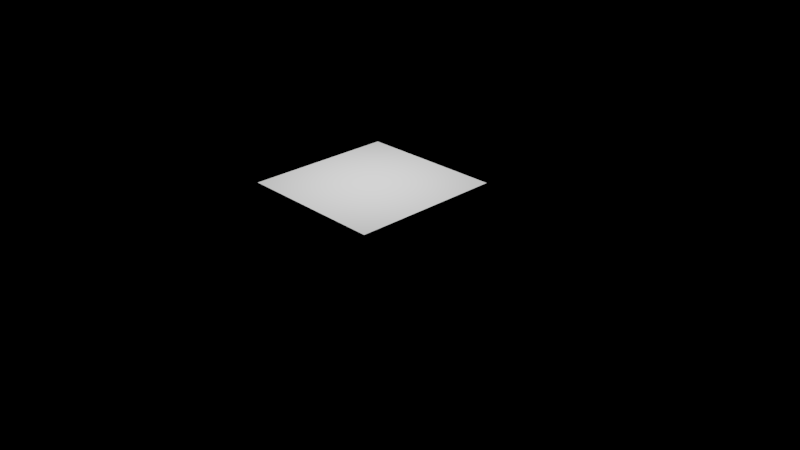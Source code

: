 # Source: default.blend  (saved by Blender 2.78.5; exported with 4.5.12 LTS)
import bpy
from mathutils import Matrix  # noqa: F401  (used for matrix-valued properties, if any)

bpy.ops.wm.read_factory_settings(use_empty=True)
scene = bpy.context.scene
scene.name = 'Scene'

# ---- collections
col_collection_1 = bpy.data.collections.new('Collection 1'); scene.collection.children.link(col_collection_1)

# ---- world
world_world = bpy.data.worlds.new('World'); scene.world = world_world
world_world.color = (0.0, 0.0, 0.0)
world_world.use_sun_shadow = False
world_world.sun_shadow_jitter_overblur = 0.0
world_world.cycles.sampling_method = 'MANUAL'

# ---- cameras
cam_camera = bpy.data.cameras.new('Camera')
cam_camera.clip_end = 100.0
cam_camera.lens = 35.0
cam_camera.sensor_width = 32.0
cam_camera.sensor_height = 18.0
cam_camera.ortho_scale = 7.314
cam_camera.dof.focus_distance = 0.0
cam_camera.dof.aperture_fstop = 128.0

# ---- lights
light_area = bpy.data.lights.new('Area', 'AREA')
light_area.transmission_factor = 0.0
light_area.energy = 78.54
light_area.shadow_buffer_clip_start = 0.5
light_area.shadow_soft_size = 1.0
light_area.shadow_maximum_resolution = 0.006
light_area.use_absolute_resolution = True
light_area.shape = 'RECTANGLE'
light_area.size = 1.0
light_area.size_y = 1.0

# ---- meshes
me_cube = bpy.data.meshes.new('Cube')
me_cube.from_pydata([(1.0, 1.0, -1.0), (1.0, -1.0, -1.0), (-1.0, -1.0, -1.0), (-1.0, 1.0, -1.0), (1.0, 1.0, 1.0), (1.0, -1.0, 1.0), (-1.0, -1.0, 1.0), (-1.0, 1.0, 1.0)], [], [(0, 1, 2, 3), (4, 7, 6, 5), (0, 4, 5, 1), (1, 5, 6, 2), (2, 6, 7, 3), (4, 0, 3, 7)])
me_cube.materials.append(None)
me_cube.use_remesh_preserve_volume = False
me_cube.use_remesh_preserve_attributes = False
me_cube.use_mirror_vertex_groups = False
me_cube.update()

# ---- objects
ob_area = bpy.data.objects.new('Area', light_area)
ob_cube = bpy.data.objects.new('Cube', me_cube)
ob_camera = bpy.data.objects.new('Camera', cam_camera)

# ---- transforms, parenting, visibility, modifiers, constraints
ob_area.location = (0.0, 0.0, 3.266)
ob_area.lineart.crease_threshold = 0.0
ob_cube.location = (0.0, 0.0, 0.0)
ob_cube.lock_rotations_4d = False
ob_cube.empty_display_type = 'ARROWS'
ob_cube.lineart.crease_threshold = 0.0
ob_camera.location = (7.481, -6.508, 5.344)
ob_camera.rotation_euler = (1.109, 0.01082, 0.8149)
ob_camera.lock_rotations_4d = False
ob_camera.empty_display_type = 'ARROWS'
ob_camera.color = (0.0, 0.0, 0.0, 0.0)
ob_camera.display_type = 'WIRE'
ob_camera.lineart.crease_threshold = 0.0

# ---- collection membership
col_collection_1.objects.link(ob_area)
col_collection_1.objects.link(ob_cube)
col_collection_1.objects.link(ob_camera)

# ---- scene / render settings (as saved in the file)
scene.camera = ob_camera
scene.frame_start = 1; scene.frame_end = 96; scene.frame_set(1)
scene.render.engine = 'BLENDER_EEVEE_NEXT'
scene.render.image_settings.file_format = 'OPEN_EXR_MULTILAYER'
scene.render.image_settings.color_mode = 'RGB'
scene.render.image_settings.color_depth = '16'
scene.render.image_settings.compression = 100
scene.render.image_settings.exr_codec = 'DWAA'
scene.render.dither_intensity = 0.0
scene.cycles.samples = 64
scene.cycles.sampling_pattern = 'TABULATED_SOBOL'
scene.cycles.light_sampling_threshold = 0.05
scene.cycles.use_adaptive_sampling = False
scene.cycles.use_light_tree = False
scene.cycles.caustics_reflective = False
scene.cycles.caustics_refractive = False
scene.cycles.blur_glossy = 0.0
scene.cycles.max_bounces = 8
scene.cycles.diffuse_bounces = 3
scene.cycles.glossy_bounces = 3
scene.cycles.transmission_bounces = 8
scene.cycles.volume_bounces = 1
scene.cycles.transparent_max_bounces = 128
scene.cycles.use_animated_seed = True
scene.cycles.sample_clamp_indirect = 0.0
scene.view_settings.view_transform = 'Filmic'
bpy.context.view_layer.update()
